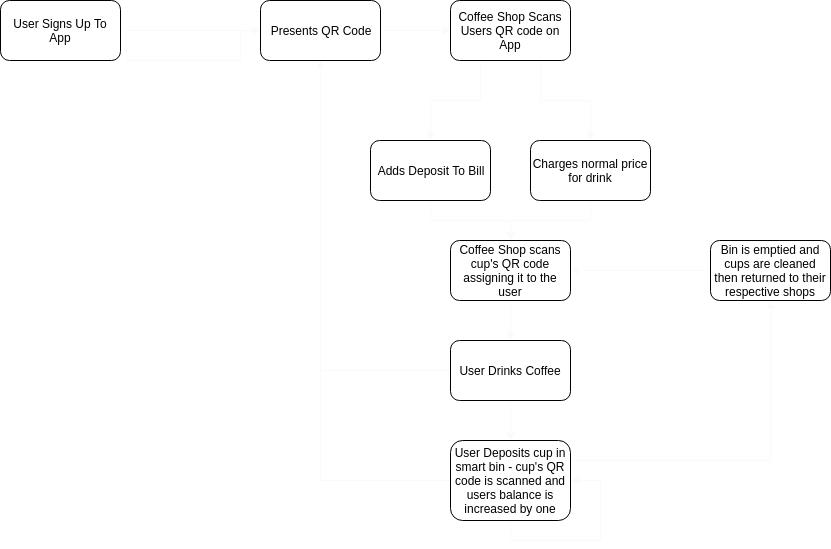

The diagram above was exported from draw.io. Its source (the exported page's mxGraphModel, read from the mxfile embedded in the PNG):
<mxGraphModel dx="1394" dy="725" grid="1" gridSize="10" guides="1" tooltips="1" connect="1" arrows="1" fold="1" page="1" pageScale="1" pageWidth="1169" pageHeight="827" math="0" shadow="0">
  <root>
    <mxCell id="0" />
    <mxCell id="1" parent="0" />
    <mxCell id="NZWUaKfWobD7F_QjZR8H-3" style="edgeStyle=orthogonalEdgeStyle;rounded=0;orthogonalLoop=1;jettySize=auto;html=1;strokeColor=#FAFAFA;" parent="1" source="NZWUaKfWobD7F_QjZR8H-1" target="NZWUaKfWobD7F_QjZR8H-2" edge="1">
      <mxGeometry relative="1" as="geometry" />
    </mxCell>
    <mxCell id="NZWUaKfWobD7F_QjZR8H-1" value="User Signs Up To App" style="rounded=1;whiteSpace=wrap;html=1;" parent="1" vertex="1">
      <mxGeometry x="30" y="80" width="120" height="60" as="geometry" />
    </mxCell>
    <mxCell id="NZWUaKfWobD7F_QjZR8H-6" style="edgeStyle=orthogonalEdgeStyle;rounded=0;orthogonalLoop=1;jettySize=auto;html=1;exitX=1;exitY=0.5;exitDx=0;exitDy=0;strokeColor=#FAFAFA;" parent="1" source="NZWUaKfWobD7F_QjZR8H-2" target="NZWUaKfWobD7F_QjZR8H-8" edge="1">
      <mxGeometry relative="1" as="geometry">
        <mxPoint x="520" y="110" as="targetPoint" />
      </mxGeometry>
    </mxCell>
    <mxCell id="NZWUaKfWobD7F_QjZR8H-2" value="Presents QR Code" style="rounded=1;whiteSpace=wrap;html=1;" parent="1" vertex="1">
      <mxGeometry x="290" y="80" width="120" height="60" as="geometry" />
    </mxCell>
    <mxCell id="NZWUaKfWobD7F_QjZR8H-4" value="Goes to Coffee Shop&lt;br&gt;&lt;br&gt;" style="text;html=1;resizable=0;points=[];autosize=1;align=left;verticalAlign=top;spacingTop=-4;strokeColor=#FAFAFA;fontColor=#FFFFFF;" parent="1" vertex="1">
      <mxGeometry x="156" y="110" width="114" height="30" as="geometry" />
    </mxCell>
    <mxCell id="NZWUaKfWobD7F_QjZR8H-12" style="edgeStyle=orthogonalEdgeStyle;rounded=0;orthogonalLoop=1;jettySize=auto;html=1;exitX=0.25;exitY=1;exitDx=0;exitDy=0;entryX=0.5;entryY=0;entryDx=0;entryDy=0;strokeColor=#FAFAFA;" parent="1" source="NZWUaKfWobD7F_QjZR8H-8" target="NZWUaKfWobD7F_QjZR8H-14" edge="1">
      <mxGeometry relative="1" as="geometry">
        <mxPoint x="480" y="190" as="targetPoint" />
      </mxGeometry>
    </mxCell>
    <mxCell id="NZWUaKfWobD7F_QjZR8H-13" style="edgeStyle=orthogonalEdgeStyle;rounded=0;orthogonalLoop=1;jettySize=auto;html=1;exitX=0.75;exitY=1;exitDx=0;exitDy=0;entryX=0.5;entryY=0;entryDx=0;entryDy=0;strokeColor=#FAFAFA;" parent="1" source="NZWUaKfWobD7F_QjZR8H-8" target="NZWUaKfWobD7F_QjZR8H-15" edge="1">
      <mxGeometry relative="1" as="geometry">
        <mxPoint x="620" y="190" as="targetPoint" />
      </mxGeometry>
    </mxCell>
    <mxCell id="NZWUaKfWobD7F_QjZR8H-8" value="Coffee Shop Scans Users QR code on App" style="rounded=1;whiteSpace=wrap;html=1;" parent="1" vertex="1">
      <mxGeometry x="480" y="80" width="120" height="60" as="geometry" />
    </mxCell>
    <mxCell id="NZWUaKfWobD7F_QjZR8H-19" style="edgeStyle=orthogonalEdgeStyle;rounded=0;orthogonalLoop=1;jettySize=auto;html=1;exitX=0.5;exitY=1;exitDx=0;exitDy=0;strokeColor=#FAFAFA;" parent="1" source="NZWUaKfWobD7F_QjZR8H-14" edge="1">
      <mxGeometry relative="1" as="geometry">
        <mxPoint x="540" y="320" as="targetPoint" />
      </mxGeometry>
    </mxCell>
    <mxCell id="NZWUaKfWobD7F_QjZR8H-14" value="Adds Deposit To Bill" style="rounded=1;whiteSpace=wrap;html=1;" parent="1" vertex="1">
      <mxGeometry x="400" y="220" width="120" height="60" as="geometry" />
    </mxCell>
    <mxCell id="NZWUaKfWobD7F_QjZR8H-21" style="edgeStyle=orthogonalEdgeStyle;rounded=0;orthogonalLoop=1;jettySize=auto;html=1;strokeColor=#FAFAFA;" parent="1" source="NZWUaKfWobD7F_QjZR8H-15" edge="1">
      <mxGeometry relative="1" as="geometry">
        <mxPoint x="540" y="320" as="targetPoint" />
        <Array as="points">
          <mxPoint x="620" y="300" />
          <mxPoint x="540" y="300" />
        </Array>
      </mxGeometry>
    </mxCell>
    <mxCell id="NZWUaKfWobD7F_QjZR8H-15" value="Charges normal price for drink" style="rounded=1;whiteSpace=wrap;html=1;" parent="1" vertex="1">
      <mxGeometry x="560" y="220" width="120" height="60" as="geometry" />
    </mxCell>
    <mxCell id="NZWUaKfWobD7F_QjZR8H-16" value="Deposit Not Yet Paid" style="text;html=1;resizable=0;points=[];autosize=1;align=left;verticalAlign=top;spacingTop=-4;fontColor=#FFFFFF;" parent="1" vertex="1">
      <mxGeometry x="380" y="160" width="130" height="20" as="geometry" />
    </mxCell>
    <mxCell id="NZWUaKfWobD7F_QjZR8H-17" value="At least one deposit&lt;br&gt;paid with cup returned" style="text;resizable=0;points=[];autosize=1;align=left;verticalAlign=top;spacingTop=-4;html=1;fontColor=#FFFFFF;" parent="1" vertex="1">
      <mxGeometry x="584" y="145" width="130" height="30" as="geometry" />
    </mxCell>
    <mxCell id="NZWUaKfWobD7F_QjZR8H-25" style="edgeStyle=orthogonalEdgeStyle;rounded=0;orthogonalLoop=1;jettySize=auto;html=1;entryX=0.5;entryY=0;entryDx=0;entryDy=0;strokeColor=#FAFAFA;" parent="1" source="NZWUaKfWobD7F_QjZR8H-22" target="NZWUaKfWobD7F_QjZR8H-23" edge="1">
      <mxGeometry relative="1" as="geometry" />
    </mxCell>
    <mxCell id="NZWUaKfWobD7F_QjZR8H-22" value="Coffee Shop scans cup's QR code assigning it to the user" style="rounded=1;whiteSpace=wrap;html=1;" parent="1" vertex="1">
      <mxGeometry x="480" y="320" width="120" height="60" as="geometry" />
    </mxCell>
    <mxCell id="NZWUaKfWobD7F_QjZR8H-27" style="edgeStyle=orthogonalEdgeStyle;rounded=0;orthogonalLoop=1;jettySize=auto;html=1;strokeColor=#FAFAFA;" parent="1" source="NZWUaKfWobD7F_QjZR8H-23" target="NZWUaKfWobD7F_QjZR8H-26" edge="1">
      <mxGeometry relative="1" as="geometry" />
    </mxCell>
    <mxCell id="NZWUaKfWobD7F_QjZR8H-29" style="edgeStyle=orthogonalEdgeStyle;rounded=0;orthogonalLoop=1;jettySize=auto;html=1;entryX=0.5;entryY=1;entryDx=0;entryDy=0;strokeColor=#FAFAFA;" parent="1" source="NZWUaKfWobD7F_QjZR8H-23" target="NZWUaKfWobD7F_QjZR8H-2" edge="1">
      <mxGeometry relative="1" as="geometry">
        <mxPoint x="340" y="450" as="targetPoint" />
      </mxGeometry>
    </mxCell>
    <mxCell id="NZWUaKfWobD7F_QjZR8H-23" value="User Drinks Coffee" style="rounded=1;whiteSpace=wrap;html=1;" parent="1" vertex="1">
      <mxGeometry x="480" y="420" width="120" height="60" as="geometry" />
    </mxCell>
    <mxCell id="NZWUaKfWobD7F_QjZR8H-28" style="edgeStyle=orthogonalEdgeStyle;rounded=0;orthogonalLoop=1;jettySize=auto;html=1;entryX=1;entryY=0.5;entryDx=0;entryDy=0;strokeColor=#FAFAFA;" parent="1" source="NZWUaKfWobD7F_QjZR8H-26" target="NZWUaKfWobD7F_QjZR8H-26" edge="1">
      <mxGeometry relative="1" as="geometry">
        <mxPoint x="570" y="610" as="targetPoint" />
        <Array as="points">
          <mxPoint x="540" y="620" />
          <mxPoint x="630" y="620" />
          <mxPoint x="630" y="560" />
        </Array>
      </mxGeometry>
    </mxCell>
    <mxCell id="NZWUaKfWobD7F_QjZR8H-30" style="edgeStyle=orthogonalEdgeStyle;rounded=0;orthogonalLoop=1;jettySize=auto;html=1;exitX=0;exitY=0.5;exitDx=0;exitDy=0;strokeColor=#FAFAFA;" parent="1" source="NZWUaKfWobD7F_QjZR8H-26" edge="1">
      <mxGeometry relative="1" as="geometry">
        <mxPoint x="350" y="140" as="targetPoint" />
      </mxGeometry>
    </mxCell>
    <mxCell id="NZWUaKfWobD7F_QjZR8H-33" style="edgeStyle=orthogonalEdgeStyle;rounded=0;orthogonalLoop=1;jettySize=auto;html=1;exitX=1;exitY=0.25;exitDx=0;exitDy=0;fontSize=14;strokeColor=#FAFAFA;" parent="1" source="NZWUaKfWobD7F_QjZR8H-26" target="NZWUaKfWobD7F_QjZR8H-34" edge="1">
      <mxGeometry relative="1" as="geometry">
        <mxPoint x="800" y="360" as="targetPoint" />
      </mxGeometry>
    </mxCell>
    <mxCell id="NZWUaKfWobD7F_QjZR8H-26" value="User Deposits cup in smart bin - cup's QR code is scanned and users balance is increased by one" style="rounded=1;whiteSpace=wrap;html=1;" parent="1" vertex="1">
      <mxGeometry x="480" y="520" width="120" height="80" as="geometry" />
    </mxCell>
    <mxCell id="NZWUaKfWobD7F_QjZR8H-31" value="Goes to Coffee Shop&lt;br style=&quot;font-size: 14px;&quot;&gt;&lt;br style=&quot;font-size: 14px;&quot;&gt;" style="text;html=1;resizable=0;points=[];autosize=1;align=left;verticalAlign=top;spacingTop=-4;direction=west;flipV=1;flipH=0;rotation=-90;fontSize=14;fontColor=#FFFFFF;" parent="1" vertex="1">
      <mxGeometry x="270" y="350" width="133" height="30" as="geometry" />
    </mxCell>
    <mxCell id="NZWUaKfWobD7F_QjZR8H-35" style="edgeStyle=orthogonalEdgeStyle;rounded=0;orthogonalLoop=1;jettySize=auto;html=1;entryX=1;entryY=0.5;entryDx=0;entryDy=0;fontSize=14;strokeColor=#FAFAFA;" parent="1" source="NZWUaKfWobD7F_QjZR8H-34" target="NZWUaKfWobD7F_QjZR8H-22" edge="1">
      <mxGeometry relative="1" as="geometry" />
    </mxCell>
    <mxCell id="NZWUaKfWobD7F_QjZR8H-34" value="Bin is emptied and cups are cleaned then returned to their respective shops" style="rounded=1;whiteSpace=wrap;html=1;" parent="1" vertex="1">
      <mxGeometry x="740" y="320" width="120" height="60" as="geometry" />
    </mxCell>
  </root>
</mxGraphModel>